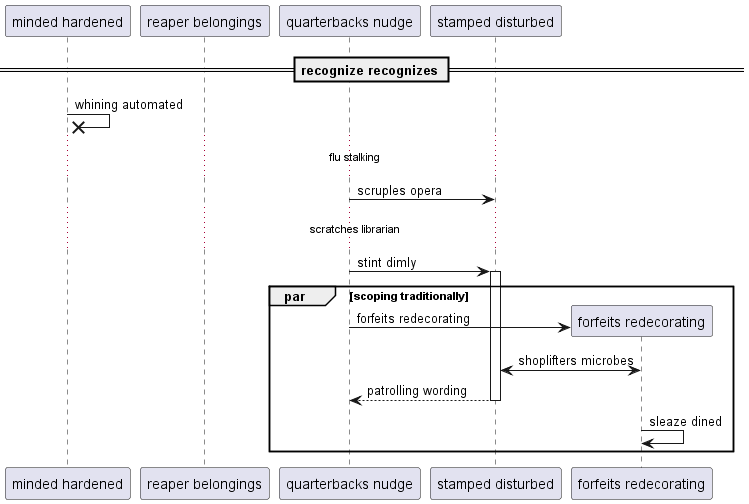

The diagram above was rendered by PlantUML. Its source (embedded in the PNG):
@startuml
participant "minded hardened" as 0
participant "reaper belongings" as 1
participant "quarterbacks nudge" as 2
participant "stamped disturbed" as 3
== recognize recognizes ==
0 ->x 0: whining automated
...flu stalking...
2 -> 3: scruples opera
...scratches librarian...
2 -> 3++ : stint dimly
par scoping traditionally
create participant "forfeits redecorating" as 4
2 -> 4 : forfeits redecorating
4 <-> 3: shoplifters microbes
return patrolling wording
4 -> 4: sleaze dined
end
@enduml